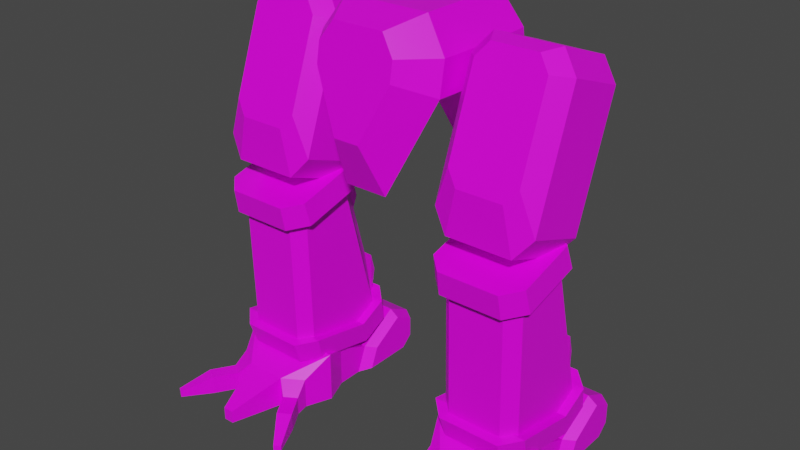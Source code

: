 # Source: mech_legs9.blend  (saved by Blender 3.3.6; exported with 4.5.12 LTS)
import bpy
from mathutils import Matrix  # noqa: F401  (used for matrix-valued properties, if any)

bpy.ops.wm.read_factory_settings(use_empty=True)
scene = bpy.context.scene
scene.name = 'Scene'

# ---- collections
col_legs9 = bpy.data.collections.new('legs9'); scene.collection.children.link(col_legs9)

# ---- images (referenced by path relative to the original .blend; pixels are not part of the script)
import os
ASSET_DIR = os.environ.get("B2B_ASSET_DIR", "")  # directory of the original .blend (textures are referenced by path, not embedded)
HERE = os.path.dirname(os.path.abspath(__file__))  # packed textures are extracted next to this script under _unpacked/

def load_image(name, relpath, width, height, colorspace="sRGB"):
    """Load a texture the original file referenced (path relative to the .blend, or extracted next to this script)."""
    p = next((c for c in (os.path.join(HERE, relpath), os.path.join(ASSET_DIR, relpath)) if relpath and os.path.exists(c)), "")
    if p:
        img = bpy.data.images.load(p, check_existing=True)
        img.name = name
    else:  # same state as the original file: an image datablock whose file is absent (Cycles renders it pink)
        img = bpy.data.images.new(name, width, height)
        img.source = "FILE"
        img.filepath = "//" + (relpath or name)
    img.colorspace_settings.name = colorspace
    return img
img_tex_legs09_png = load_image('tex_legs09.png', 'tex_legs09.png', 1024, 1024, 'sRGB')

# ---- materials (node trees are filled in below, after node groups)
mat_mat_legs = bpy.data.materials.new('mat_legs')
mat_mat_legs.alpha_threshold = 0.0
mat_mat_legs.use_backface_culling = True
mat_mat_legs.use_transparent_shadow = False
mat_mat_legs.line_color = (0.0, 0.0, 0.0, 1.0)

# ---- material node trees
mat_mat_legs.use_nodes = True; mat_mat_legs.node_tree.nodes.clear()
_N = mat_mat_legs.node_tree.nodes; _L = mat_mat_legs.node_tree.links
n0 = _N.new('ShaderNodeOutputMaterial'); n0.name = 'Material Output'; n0.location = (300, 300)
n1 = _N.new('ShaderNodeBsdfPrincipled'); n1.name = 'Principled BSDF'; n1.location = (10, 300)
n1.distribution = 'GGX'
n1.subsurface_method = 'BURLEY'
n1.inputs[2].default_value = 0.4
n1.inputs[3].default_value = 1.45
n1.inputs[27].default_value = (0.0, 0.0, 0.0, 1.0)
n1.inputs[28].default_value = 1.0
n2 = _N.new('ShaderNodeTexImage'); n2.name = 'Image Texture.001'; n2.location = (-254, 300)
n2.image = img_tex_legs09_png
n2.interpolation = 'Closest'
_L.new(n1.outputs[0], n0.inputs[0])
_L.new(n2.outputs[0], n1.inputs[0])
n0.is_active_output = True

# ---- world
world_world = bpy.data.worlds.new('World'); scene.world = world_world
world_world.use_nodes = True; world_world.node_tree.nodes.clear()
_N = world_world.node_tree.nodes; _L = world_world.node_tree.links
n0 = _N.new('ShaderNodeOutputWorld'); n0.name = 'World Output'; n0.location = (300, 300)
n1 = _N.new('ShaderNodeBackground'); n1.name = 'Background'; n1.location = (10, 300)
n1.inputs[0].default_value = (0.05088, 0.05088, 0.05088, 1.0)
_L.new(n1.outputs[0], n0.inputs[0])
n0.is_active_output = True
world_world.color = (0.05088, 0.05088, 0.05088)
world_world.use_sun_shadow = False
world_world.sun_shadow_jitter_overblur = 0.0

# ---- meshes
me_legs = bpy.data.meshes.new('legs')
me_legs.from_pydata([(0.242, -0.09246, 1.49e-08), (0.498, -0.09246, 1.49e-08), (0.242, -0.09246, 0.128), (0.498, -0.09246, 0.128), (0.21, -0.1733, 0.16), (0.21, -0.1733, 1.49e-08), (0.53, -0.1733, 1.49e-08), (0.53, -0.1733, 0.16), (0.242, -0.2533, 0.096), (0.242, -0.2533, 1.49e-08), (0.498, -0.2533, 1.49e-08), (0.498, -0.2533, 0.096), (0.306, -0.2933, 1.49e-08), (0.434, -0.2933, 1.49e-08), (0.434, -0.2933, 0.096), (0.306, -0.2933, 0.096), (0.354, -0.4533, 1.49e-08), (0.386, -0.4533, 1.49e-08), (0.386, -0.4533, 0.04), (0.354, -0.4533, 0.04), (0.29, -0.1733, 0.16), (0.45, -0.1733, 0.16), (0.2336, -0.2953, 0.0576), (0.2336, -0.2953, 2.98e-08), (0.468, -0.3193, 5.96e-08), (0.5064, -0.2953, 5.96e-08), (0.5064, -0.2953, 0.0576), (0.272, -0.3193, 0.0576), (0.272, -0.3193, 2.98e-08), (0.468, -0.3193, 0.0576), (0.5104, -0.3871, 8.941e-08), (0.5488, -0.3631, 8.941e-08), (0.5488, -0.3631, 0.0576), (0.5104, -0.3871, 0.0576), (0.1912, -0.3631, 0.0), (0.2296, -0.3871, 0.0), (0.2296, -0.3871, 0.0576), (0.1912, -0.3631, 0.0576), (0.573, -0.4659, 1.788e-07), (0.573, -0.4659, 0.01728), (0.5922, -0.4539, 0.01728), (0.5922, -0.4539, 1.788e-07), (0.1478, -0.4539, 0.0), (0.1478, -0.4539, 0.01728), (0.167, -0.4659, 0.01728), (0.167, -0.4659, 0.0), (0.242, 0.2275, 0.04), (0.242, 0.2275, 0.12), (0.242, -0.01246, 1.49e-08), (0.242, 0.01954, 0.08), (0.242, 0.1835, 2.98e-08), (0.242, 0.1475, 0.16), (0.498, 0.2275, 0.04), (0.498, 0.2275, 0.12), (0.498, -0.01246, 1.49e-08), (0.498, 0.01954, 0.08), (0.498, 0.1835, 2.98e-08), (0.498, 0.1475, 0.16), (0.53, 0.2085, 0.04533), (0.53, 0.2085, 0.1093), (0.53, 0.01648, 0.01333), (0.53, 0.04208, 0.07733), (0.53, 0.1733, 0.01333), (0.53, 0.1445, 0.1413), (0.21, 0.2085, 0.04533), (0.21, 0.2085, 0.1093), (0.21, 0.01648, 0.01333), (0.21, 0.04208, 0.07733), (0.21, 0.1733, 0.01333), (0.21, 0.1445, 0.1413), (-0.242, -0.09246, 1.49e-08), (-0.498, -0.09246, 1.49e-08), (-0.242, -0.09246, 0.128), (-0.498, -0.09246, 0.128), (-0.21, -0.1733, 0.16), (-0.21, -0.1733, 1.49e-08), (-0.53, -0.1733, 1.49e-08), (-0.53, -0.1733, 0.16), (-0.242, -0.2533, 0.096), (-0.242, -0.2533, 1.49e-08), (-0.498, -0.2533, 1.49e-08), (-0.498, -0.2533, 0.096), (-0.306, -0.2933, 1.49e-08), (-0.434, -0.2933, 1.49e-08), (-0.434, -0.2933, 0.096), (-0.306, -0.2933, 0.096), (-0.354, -0.4533, 1.49e-08), (-0.386, -0.4533, 1.49e-08), (-0.386, -0.4533, 0.04), (-0.354, -0.4533, 0.04), (-0.29, -0.1733, 0.16), (-0.45, -0.1733, 0.16), (-0.2336, -0.2953, 0.0576), (-0.2336, -0.2953, 2.98e-08), (-0.468, -0.3193, 5.96e-08), (-0.5064, -0.2953, 5.96e-08), (-0.5064, -0.2953, 0.0576), (-0.272, -0.3193, 0.0576), (-0.272, -0.3193, 2.98e-08), (-0.468, -0.3193, 0.0576), (-0.5104, -0.3871, 8.941e-08), (-0.5488, -0.3631, 8.941e-08), (-0.5488, -0.3631, 0.0576), (-0.5104, -0.3871, 0.0576), (-0.1912, -0.3631, 0.0), (-0.2296, -0.3871, 0.0), (-0.2296, -0.3871, 0.0576), (-0.1912, -0.3631, 0.0576), (-0.573, -0.4659, 1.788e-07), (-0.573, -0.4659, 0.01728), (-0.5922, -0.4539, 0.01728), (-0.5922, -0.4539, 1.788e-07), (-0.1478, -0.4539, 0.0), (-0.1478, -0.4539, 0.01728), (-0.167, -0.4659, 0.01728), (-0.167, -0.4659, 0.0), (-0.242, 0.2275, 0.04), (-0.242, 0.2275, 0.12), (-0.242, -0.01246, 1.49e-08), (-0.242, 0.01954, 0.08), (-0.242, 0.1835, 2.98e-08), (-0.242, 0.1475, 0.16), (-0.498, 0.2275, 0.04), (-0.498, 0.2275, 0.12), (-0.498, -0.01246, 1.49e-08), (-0.498, 0.01954, 0.08), (-0.498, 0.1835, 2.98e-08), (-0.498, 0.1475, 0.16), (-0.53, 0.2085, 0.04533), (-0.53, 0.2085, 0.1093), (-0.53, 0.01648, 0.01333), (-0.53, 0.04208, 0.07733), (-0.53, 0.1733, 0.01333), (-0.53, 0.1445, 0.1413), (-0.21, 0.2085, 0.04533), (-0.21, 0.2085, 0.1093), (-0.21, 0.01648, 0.01333), (-0.21, 0.04208, 0.07733), (-0.21, 0.1733, 0.01333), (-0.21, 0.1445, 0.1413), (0.454, -0.01236, 0.6692), (0.286, -0.01236, 0.6692), (0.25, -0.04713, 0.6599), (0.25, -0.2094, 0.6164), (0.286, -0.2442, 0.6071), (0.454, -0.2442, 0.6071), (0.49, -0.2094, 0.6164), (0.49, -0.04713, 0.6599), (0.454, 0.1041, 0.2246), (0.286, 0.1041, 0.2246), (0.25, 0.06934, 0.2153), (0.25, -0.1984, 0.216), (0.286, -0.2331, 0.2067), (0.454, -0.2331, 0.2067), (0.49, -0.1984, 0.216), (0.49, 0.06934, 0.2153), (0.4629, -0.01098, 0.7472), (0.2771, -0.01098, 0.7472), (0.2285, -0.05793, 0.7347), (0.2285, -0.2374, 0.6866), (0.2771, -0.2844, 0.674), (0.4629, -0.2844, 0.674), (0.5115, -0.2374, 0.6866), (0.5115, -0.05793, 0.7347), (0.4655, 0.01441, 0.6764), (0.2745, 0.01442, 0.6764), (0.2223, -0.03604, 0.6629), (0.2223, -0.2205, 0.6135), (0.2745, -0.271, 0.5999), (0.4655, -0.271, 0.5999), (0.5177, -0.2205, 0.6135), (0.5177, -0.03604, 0.6629), (0.4655, 0.1309, 0.2417), (0.2745, 0.1309, 0.2417), (0.2223, 0.08043, 0.2282), (0.2223, -0.2095, 0.223), (0.2745, -0.2599, 0.2095), (0.4655, -0.2599, 0.2095), (0.5177, -0.2095, 0.223), (0.5177, 0.08043, 0.2282), (0.4629, 0.1404, 0.1822), (0.2771, 0.1404, 0.1822), (0.2285, 0.09736, 0.1551), (0.2285, -0.1876, 0.1512), (0.2771, -0.2345, 0.1387), (0.4629, -0.2345, 0.1387), (0.5115, -0.1876, 0.1512), (0.5115, 0.09736, 0.1551), (0.25, -0.1283, 0.6382), (0.25, -0.006623, 0.1742), (0.2223, -0.006623, 0.1842), (0.2285, 0.01279, 0.1117), (0.49, -0.1283, 0.6382), (0.49, -0.006623, 0.1742), (0.5177, -0.006623, 0.1842), (0.5115, 0.01279, 0.1117), (0.3028, 0.04565, 0.6382), (0.4372, 0.04565, 0.6382), (0.3028, 0.1388, 0.2905), (0.4372, 0.1388, 0.2905), (0.3028, 0.1237, 0.347), (0.3028, 0.09235, 0.3712), (0.3028, 0.04577, 0.545), (0.3028, 0.0608, 0.5817), (0.4372, 0.1237, 0.347), (0.4372, 0.09235, 0.3712), (0.4372, 0.04577, 0.545), (0.4372, 0.0608, 0.5817), (-0.454, -0.01236, 0.6692), (-0.286, -0.01236, 0.6692), (-0.25, -0.04713, 0.6599), (-0.25, -0.2094, 0.6164), (-0.286, -0.2442, 0.6071), (-0.454, -0.2442, 0.6071), (-0.49, -0.2094, 0.6164), (-0.49, -0.04713, 0.6599), (-0.454, 0.1041, 0.2246), (-0.286, 0.1041, 0.2246), (-0.25, 0.06934, 0.2153), (-0.25, -0.1984, 0.216), (-0.286, -0.2331, 0.2067), (-0.454, -0.2331, 0.2067), (-0.49, -0.1984, 0.216), (-0.49, 0.06934, 0.2153), (-0.4629, -0.01098, 0.7472), (-0.2771, -0.01098, 0.7472), (-0.2285, -0.05793, 0.7347), (-0.2285, -0.2374, 0.6866), (-0.2771, -0.2844, 0.674), (-0.4629, -0.2844, 0.674), (-0.5115, -0.2374, 0.6866), (-0.5115, -0.05793, 0.7347), (-0.4655, 0.01441, 0.6764), (-0.2745, 0.01442, 0.6764), (-0.2223, -0.03604, 0.6629), (-0.2223, -0.2205, 0.6135), (-0.2745, -0.271, 0.5999), (-0.4655, -0.271, 0.5999), (-0.5177, -0.2205, 0.6135), (-0.5177, -0.03604, 0.6629), (-0.4655, 0.1309, 0.2417), (-0.2745, 0.1309, 0.2417), (-0.2223, 0.08043, 0.2282), (-0.2223, -0.2095, 0.223), (-0.2745, -0.2599, 0.2095), (-0.4655, -0.2599, 0.2095), (-0.5177, -0.2095, 0.223), (-0.5177, 0.08043, 0.2282), (-0.4629, 0.1404, 0.1822), (-0.2771, 0.1404, 0.1822), (-0.2285, 0.09736, 0.1551), (-0.2285, -0.1876, 0.1512), (-0.2771, -0.2345, 0.1387), (-0.4629, -0.2345, 0.1387), (-0.5115, -0.1876, 0.1512), (-0.5115, 0.09736, 0.1551), (-0.25, -0.1283, 0.6382), (-0.25, -0.006623, 0.1742), (-0.2223, -0.006623, 0.1842), (-0.2285, 0.01279, 0.1117), (-0.49, -0.1283, 0.6382), (-0.49, -0.006623, 0.1742), (-0.5177, -0.006623, 0.1842), (-0.5115, 0.01279, 0.1117), (-0.3028, 0.04565, 0.6382), (-0.4372, 0.04565, 0.6382), (-0.3028, 0.1388, 0.2905), (-0.4372, 0.1388, 0.2905), (-0.3028, 0.1237, 0.347), (-0.3028, 0.09235, 0.3712), (-0.3028, 0.04577, 0.545), (-0.3028, 0.0608, 0.5817), (-0.4372, 0.1237, 0.347), (-0.4372, 0.09235, 0.3712), (-0.4372, 0.04577, 0.545), (-0.4372, 0.0608, 0.5817), (0.27, -0.2454, 0.7569), (0.52, -0.2232, 0.8179), (0.22, -0.08977, 1.184), (0.47, -0.06753, 1.245), (0.22, -0.2232, 0.8179), (0.47, -0.2454, 0.7569), (0.52, -0.08977, 1.184), (0.27, -0.06753, 1.245), (0.27, -0.05745, 0.6885), (0.52, -0.03522, 0.7495), (0.22, 0.09817, 1.116), (0.47, 0.1204, 1.177), (0.22, -0.03522, 0.7495), (0.47, -0.05745, 0.6885), (0.52, 0.09817, 1.116), (0.27, 0.1204, 1.177), (0.29, -0.01147, 0.7271), (0.49, 0.006315, 0.7759), (0.25, 0.113, 1.069), (0.45, 0.1308, 1.118), (0.25, 0.006315, 0.7759), (0.45, -0.01147, 0.7271), (0.49, 0.113, 1.069), (0.29, 0.1308, 1.118), (0.3, -0.2479, 0.8961), (0.475, -0.2323, 0.9389), (0.265, -0.139, 1.195), (0.44, -0.1234, 1.238), (0.265, -0.2323, 0.9389), (0.44, -0.2479, 0.8961), (0.475, -0.139, 1.195), (0.3, -0.1234, 1.238), (-0.27, -0.2454, 0.7569), (-0.52, -0.2232, 0.8179), (-0.22, -0.08977, 1.184), (-0.47, -0.06753, 1.245), (-0.22, -0.2232, 0.8179), (-0.47, -0.2454, 0.7569), (-0.52, -0.08977, 1.184), (-0.27, -0.06753, 1.245), (-0.27, -0.05745, 0.6885), (-0.52, -0.03522, 0.7495), (-0.22, 0.09817, 1.116), (-0.47, 0.1204, 1.177), (-0.22, -0.03522, 0.7495), (-0.47, -0.05745, 0.6885), (-0.52, 0.09817, 1.116), (-0.27, 0.1204, 1.177), (-0.29, -0.01147, 0.7271), (-0.49, 0.006315, 0.7759), (-0.25, 0.113, 1.069), (-0.45, 0.1308, 1.118), (-0.25, 0.006315, 0.7759), (-0.45, -0.01147, 0.7271), (-0.49, 0.113, 1.069), (-0.29, 0.1308, 1.118), (-0.3, -0.2479, 0.8961), (-0.475, -0.2323, 0.9389), (-0.265, -0.139, 1.195), (-0.44, -0.1234, 1.238), (-0.265, -0.2323, 0.9389), (-0.44, -0.2479, 0.8961), (-0.475, -0.139, 1.195), (-0.3, -0.1234, 1.238), (-0.2, -0.1, 1.08), (0.2, -0.1, 1.08), (-0.2, -0.1, 1.18), (0.2, -0.1, 1.18), (0.1333, -0.1, 1.28), (-0.1333, -0.1, 1.28), (-0.06667, -0.1, 1.0), (0.06667, -0.1, 1.0), (-0.2, -0.1847, 1.083), (0.2, -0.1847, 1.083), (-0.2, -0.1674, 1.182), (0.2, -0.1674, 1.182), (0.1333, -0.15, 1.28), (-0.1333, -0.15, 1.28), (-0.06667, -0.2351, 0.7974), (0.06667, -0.2351, 0.7974), (-0.2, 0.1847, 1.083), (0.2, 0.1847, 1.083), (-0.2, 0.1674, 1.182), (0.2, 0.1674, 1.182), (0.1333, 0.15, 1.28), (-0.1333, 0.15, 1.28), (-0.06667, 0.2351, 0.7974), (0.06667, 0.2351, 0.7974), (-0.12, -0.2783, 1.128), (0.12, -0.2783, 1.128), (-0.12, -0.2678, 1.188), (0.12, -0.2678, 1.188), (0.08, -0.2574, 1.247), (-0.08, -0.2574, 1.247), (-0.04, -0.3085, 0.9571), (0.04, -0.3085, 0.9571), (-0.2, 0.1, 1.08), (0.2, 0.1, 1.08), (-0.2, 0.1, 1.18), (0.2, 0.1, 1.18), (0.1333, 0.1, 1.28), (-0.1333, 0.1, 1.28), (-0.06667, 0.1, 1.0), (0.06667, 0.1, 1.0), (-0.16, 0.2339, 1.092), (0.16, 0.2339, 1.092), (-0.16, 0.22, 1.171), (0.16, 0.22, 1.171), (0.1067, 0.2061, 1.25), (-0.1067, 0.2061, 1.25), (-0.05333, 0.2742, 0.8637), (0.05333, 0.2742, 0.8637)], [], [(54, 55, 3, 1), (6, 7, 11, 10), (1, 3, 7, 6), (2, 0, 5, 4), (3, 2, 4, 20, 21, 7), (0, 1, 6, 5), (12, 15, 27, 28), (4, 5, 9, 8), (7, 21, 14, 11), (5, 6, 10, 13, 12, 9), (15, 8, 22, 27), (15, 12, 16, 19), (16, 17, 18, 19), (13, 14, 18, 17), (14, 15, 19, 18), (12, 13, 17, 16), (15, 20, 4, 8), (14, 21, 20, 15), (13, 10, 25, 24), (11, 14, 29, 26), (9, 12, 28, 23), (14, 13, 24, 29), (10, 11, 26, 25), (8, 9, 23, 22), (25, 31, 30, 24), (26, 32, 31, 25), (29, 33, 32, 26), (24, 30, 33, 29), (28, 35, 34, 23), (27, 36, 35, 28), (22, 37, 36, 27), (23, 34, 37, 22), (54, 56, 62, 60), (48, 49, 67, 66), (31, 41, 38, 30), (30, 38, 39, 33), (33, 39, 40, 32), (32, 40, 41, 31), (41, 40, 39, 38), (35, 45, 42, 34), (34, 42, 43, 37), (37, 43, 44, 36), (36, 44, 45, 35), (45, 44, 43, 42), (48, 54, 1, 0), (46, 47, 53, 52), (48, 50, 56, 54), (51, 49, 55, 57), (50, 46, 52, 56), (47, 51, 57, 53), (58, 59, 63, 61, 60, 62), (57, 55, 61, 63), (56, 52, 58, 62), (53, 57, 63, 59), (55, 54, 60, 61), (52, 53, 59, 58), (64, 68, 66, 67, 69, 65), (47, 46, 64, 65), (50, 48, 66, 68), (49, 51, 69, 67), (46, 50, 68, 64), (51, 47, 65, 69), (55, 49, 2, 3), (49, 48, 0, 2), (124, 71, 73, 125), (76, 80, 81, 77), (71, 76, 77, 73), (72, 74, 75, 70), (73, 77, 91, 90, 74, 72), (70, 75, 76, 71), (82, 98, 97, 85), (74, 78, 79, 75), (77, 81, 84, 91), (75, 79, 82, 83, 80, 76), (85, 97, 92, 78), (85, 89, 86, 82), (86, 89, 88, 87), (83, 87, 88, 84), (84, 88, 89, 85), (82, 86, 87, 83), (85, 78, 74, 90), (84, 85, 90, 91), (83, 94, 95, 80), (81, 96, 99, 84), (79, 93, 98, 82), (84, 99, 94, 83), (80, 95, 96, 81), (78, 92, 93, 79), (95, 94, 100, 101), (96, 95, 101, 102), (99, 96, 102, 103), (94, 99, 103, 100), (98, 93, 104, 105), (97, 98, 105, 106), (92, 97, 106, 107), (93, 92, 107, 104), (124, 130, 132, 126), (118, 136, 137, 119), (101, 100, 108, 111), (100, 103, 109, 108), (103, 102, 110, 109), (102, 101, 111, 110), (111, 108, 109, 110), (105, 104, 112, 115), (104, 107, 113, 112), (107, 106, 114, 113), (106, 105, 115, 114), (115, 112, 113, 114), (118, 70, 71, 124), (116, 122, 123, 117), (118, 124, 126, 120), (121, 127, 125, 119), (120, 126, 122, 116), (117, 123, 127, 121), (128, 132, 130, 131, 133, 129), (127, 133, 131, 125), (126, 132, 128, 122), (123, 129, 133, 127), (125, 131, 130, 124), (122, 128, 129, 123), (134, 135, 139, 137, 136, 138), (117, 135, 134, 116), (120, 138, 136, 118), (119, 137, 139, 121), (116, 134, 138, 120), (121, 139, 135, 117), (125, 73, 72, 119), (119, 72, 70, 118), (145, 153, 154, 146), (143, 151, 152, 144), (141, 149, 150, 142), (192, 193, 155, 147), (144, 152, 153, 145), (188, 189, 151, 143), (140, 197, 196, 141), (147, 155, 148, 140), (179, 172, 173, 174), (179, 174, 190, 194), (157, 158, 159, 160, 161, 162, 163, 156), (156, 164, 165, 157), (163, 171, 164, 156), (161, 169, 170, 162), (159, 167, 168, 160), (157, 165, 166, 158), (158, 166, 167, 159), (160, 168, 169, 161), (172, 180, 181, 173), (181, 180, 187, 195, 186, 183, 191, 182), (179, 187, 180, 172), (177, 185, 186, 178), (175, 183, 184, 176), (173, 181, 182, 174), (194, 195, 187, 179), (176, 184, 185, 177), (190, 191, 183, 175), (174, 182, 191, 190), (194, 190, 175, 178), (142, 150, 189, 188), (178, 186, 195, 194), (176, 177, 178, 175), (146, 154, 193, 192), (165, 164, 171, 170, 169, 168, 167, 166), (186, 185, 184, 183), (204, 199, 198, 200), (148, 199, 204, 205, 206, 207, 197, 140), (141, 196, 203, 202, 201, 200, 198, 149), (149, 198, 199, 148), (197, 207, 203, 196), (207, 206, 202, 203), (206, 205, 201, 202), (205, 204, 200, 201), (162, 170, 171, 163), (213, 214, 222, 221), (211, 212, 220, 219), (209, 210, 218, 217), (260, 215, 223, 261), (212, 213, 221, 220), (256, 211, 219, 257), (208, 209, 264, 265), (215, 208, 216, 223), (247, 242, 241, 240), (247, 262, 258, 242), (225, 224, 231, 230, 229, 228, 227, 226), (224, 225, 233, 232), (231, 224, 232, 239), (229, 230, 238, 237), (227, 228, 236, 235), (225, 226, 234, 233), (226, 227, 235, 234), (228, 229, 237, 236), (240, 241, 249, 248), (249, 250, 259, 251, 254, 263, 255, 248), (247, 240, 248, 255), (245, 246, 254, 253), (243, 244, 252, 251), (241, 242, 250, 249), (262, 247, 255, 263), (244, 245, 253, 252), (258, 243, 251, 259), (242, 258, 259, 250), (262, 246, 243, 258), (210, 256, 257, 218), (246, 262, 263, 254), (244, 243, 246, 245), (214, 260, 261, 222), (233, 234, 235, 236, 237, 238, 239, 232), (254, 251, 252, 253), (272, 268, 266, 267), (216, 208, 265, 275, 274, 273, 272, 267), (209, 217, 266, 268, 269, 270, 271, 264), (217, 216, 267, 266), (265, 264, 271, 275), (275, 271, 270, 274), (274, 270, 269, 273), (273, 269, 268, 272), (230, 231, 239, 238), (282, 290, 287, 279), (277, 285, 290, 282), (282, 306, 301, 277), (278, 286, 288, 280), (291, 299, 294, 286), (280, 288, 284, 276), (279, 287, 291, 283), (276, 284, 289, 281), (283, 291, 286, 278), (281, 289, 285, 277), (297, 292, 296, 294, 299, 295, 298, 293), (287, 295, 299, 291), (284, 292, 297, 289), (288, 296, 292, 284), (290, 298, 295, 287), (285, 293, 298, 290), (286, 294, 296, 288), (289, 297, 293, 285), (305, 301, 306, 303, 307, 302, 304, 300), (280, 304, 302, 278), (279, 303, 306, 282), (276, 300, 304, 280), (283, 307, 303, 279), (281, 305, 300, 276), (278, 302, 307, 283), (277, 301, 305, 281), (314, 311, 319, 322), (309, 314, 322, 317), (314, 309, 333, 338), (310, 312, 320, 318), (323, 318, 326, 331), (312, 308, 316, 320), (311, 315, 323, 319), (308, 313, 321, 316), (315, 310, 318, 323), (313, 309, 317, 321), (329, 325, 330, 327, 331, 326, 328, 324), (319, 323, 331, 327), (316, 321, 329, 324), (320, 316, 324, 328), (322, 319, 327, 330), (317, 322, 330, 325), (318, 320, 328, 326), (321, 317, 325, 329), (337, 332, 336, 334, 339, 335, 338, 333), (312, 310, 334, 336), (311, 314, 338, 335), (308, 312, 336, 332), (315, 311, 335, 339), (313, 308, 332, 337), (310, 315, 339, 334), (309, 313, 337, 333), (346, 340, 372, 378), (354, 355, 371, 370), (340, 346, 354, 348), (343, 344, 352, 351), (341, 343, 351, 349), (342, 340, 348, 350), (346, 347, 355, 354), (344, 345, 353, 352), (345, 342, 350, 353), (347, 341, 349, 355), (360, 359, 383, 384), (344, 343, 375, 376), (343, 341, 373, 375), (340, 342, 374, 372), (347, 346, 378, 379), (345, 344, 376, 377), (342, 345, 377, 374), (341, 347, 379, 373), (364, 370, 371, 365, 367, 368, 369, 366), (352, 353, 369, 368), (353, 350, 366, 369), (355, 349, 365, 371), (348, 354, 370, 364), (351, 352, 368, 367), (349, 351, 367, 365), (350, 348, 364, 366), (380, 382, 385, 384, 383, 381, 387, 386), (375, 373, 357, 359), (377, 376, 360, 361), (378, 372, 356, 362), (374, 377, 361, 358), (372, 374, 358, 356), (379, 378, 362, 363), (373, 379, 363, 357), (376, 375, 359, 360), (359, 357, 381, 383), (356, 358, 382, 380), (363, 362, 386, 387), (361, 360, 384, 385), (358, 361, 385, 382), (357, 363, 387, 381), (362, 356, 380, 386)])
_uv = me_legs.uv_layers.new(name='UVMap')
_uv.uv.foreach_set('vector', [0.8225, 0.9642, 0.8034, 0.9719, 0.792, 0.9451, 0.8225, 0.9451, 0.8225, 0.9243, 0.7843, 0.9243, 0.7996, 0.9037, 0.8225, 0.9037, 0.8225, 0.9451, 0.792, 0.9451, 0.7843, 0.9243, 0.8225, 0.9243, 0.873, 0.288, 0.873, 0.2574, 0.8938, 0.2574, 0.8938, 0.2957, 0.776, 0.02832, 0.776, 0.08952, 0.7555, 0.09726, 0.7552, 0.07815, 0.7552, 0.0397, 0.7554, 0.02055, 0.8323, 0.6762, 0.8323, 0.7374, 0.813, 0.745, 0.813, 0.6685, 0.9133, 0.6685, 0.9373, 0.6736, 0.9253, 0.6847, 0.9102, 0.6778, 0.8938, 0.2957, 0.8938, 0.2574, 0.9144, 0.2574, 0.9144, 0.2804, 0.7554, 0.02055, 0.7552, 0.0397, 0.7227, 0.04378, 0.7308, 0.02779, 0.813, 0.6685, 0.813, 0.745, 0.7939, 0.7374, 0.7843, 0.7221, 0.7843, 0.6915, 0.7939, 0.6762, 0.9373, 0.6736, 0.9482, 0.6875, 0.935, 0.6955, 0.9253, 0.6847, 0.8764, 0.5194, 0.868, 0.498, 0.9052, 0.4835, 0.9087, 0.4924, 0.9141, 0.4845, 0.9204, 0.4889, 0.915, 0.4968, 0.9087, 0.4924, 0.9246, 0.5367, 0.9016, 0.5367, 0.915, 0.4968, 0.9246, 0.4968, 0.9016, 0.5367, 0.8764, 0.5194, 0.9087, 0.4924, 0.915, 0.4968, 0.868, 0.498, 0.8656, 0.4676, 0.9046, 0.4759, 0.9052, 0.4835, 0.7228, 0.07422, 0.7552, 0.07815, 0.7555, 0.09726, 0.731, 0.09012, 0.7227, 0.04378, 0.7552, 0.0397, 0.7552, 0.07815, 0.7228, 0.07422, 0.9484, 0.9132, 0.9481, 0.9301, 0.9392, 0.9265, 0.9389, 0.9158, 0.9377, 0.8769, 0.9484, 0.8907, 0.9352, 0.8987, 0.9257, 0.8878, 0.9481, 0.7101, 0.9482, 0.7256, 0.9398, 0.7229, 0.9387, 0.7123, 0.9484, 0.8907, 0.9484, 0.9132, 0.9389, 0.9158, 0.9352, 0.8987, 0.9139, 0.8716, 0.9377, 0.8769, 0.9257, 0.8878, 0.9107, 0.8807, 0.9482, 0.6875, 0.9481, 0.7101, 0.9387, 0.7123, 0.935, 0.6955, 0.9392, 0.9265, 0.923, 0.9297, 0.9211, 0.9206, 0.9389, 0.9158, 0.9257, 0.8878, 0.9113, 0.9034, 0.9003, 0.8975, 0.9107, 0.8807, 0.9352, 0.8987, 0.9172, 0.9099, 0.9113, 0.9034, 0.9257, 0.8878, 0.9389, 0.9158, 0.9211, 0.9206, 0.9172, 0.9099, 0.9352, 0.8987, 0.9398, 0.7229, 0.9236, 0.7268, 0.9213, 0.7177, 0.9387, 0.7123, 0.9253, 0.6847, 0.9112, 0.7006, 0.9, 0.6949, 0.9102, 0.6778, 0.935, 0.6955, 0.9172, 0.707, 0.9112, 0.7006, 0.9253, 0.6847, 0.9387, 0.7123, 0.9213, 0.7177, 0.9172, 0.707, 0.935, 0.6955, 0.3025, 0.5343, 0.3025, 0.5811, 0.2943, 0.5787, 0.2943, 0.5412, 0.7206, 0.6051, 0.7206, 0.6257, 0.7113, 0.6271, 0.7113, 0.6107, 0.923, 0.9297, 0.9015, 0.9317, 0.9006, 0.9269, 0.9211, 0.9206, 0.9211, 0.9206, 0.9006, 0.9269, 0.8995, 0.9233, 0.9172, 0.9099, 0.9172, 0.9099, 0.8995, 0.9233, 0.8961, 0.9196, 0.9113, 0.9034, 0.9113, 0.9034, 0.8961, 0.9196, 0.8925, 0.9182, 0.9003, 0.8975, 0.8932, 0.9221, 0.8961, 0.9196, 0.8995, 0.9233, 0.8966, 0.9259, 0.9236, 0.7268, 0.9019, 0.7293, 0.9009, 0.7245, 0.9213, 0.7177, 0.9213, 0.7177, 0.9009, 0.7245, 0.8996, 0.7209, 0.9172, 0.707, 0.9172, 0.707, 0.8996, 0.7209, 0.8961, 0.7172, 0.9112, 0.7006, 0.9112, 0.7006, 0.8961, 0.7172, 0.8925, 0.7159, 0.9, 0.6949, 0.8933, 0.7198, 0.8961, 0.7172, 0.8996, 0.7209, 0.8968, 0.7236, 0.8514, 0.6762, 0.8514, 0.7374, 0.8323, 0.7374, 0.8323, 0.6762, 0.3637, 0.5953, 0.3637, 0.6145, 0.3025, 0.6145, 0.3025, 0.5953, 0.3637, 0.5343, 0.3637, 0.5811, 0.3025, 0.5811, 0.3025, 0.5343, 0.3637, 0.6358, 0.3637, 0.6719, 0.3025, 0.6719, 0.3025, 0.6358, 0.3637, 0.5811, 0.3637, 0.5953, 0.3025, 0.5953, 0.3025, 0.5811, 0.3637, 0.6145, 0.3637, 0.6358, 0.3025, 0.6358, 0.3025, 0.6145, 0.3166, 0.9795, 0.3013, 0.9795, 0.2936, 0.9642, 0.3089, 0.9397, 0.3242, 0.9336, 0.3242, 0.971, 0.3025, 0.6358, 0.3025, 0.6719, 0.2942, 0.6677, 0.2942, 0.6388, 0.3025, 0.5811, 0.3025, 0.5953, 0.2939, 0.5928, 0.2939, 0.5815, 0.3025, 0.6145, 0.3025, 0.6358, 0.2938, 0.6345, 0.2938, 0.6174, 0.7254, 0.8804, 0.7254, 0.901, 0.7161, 0.8955, 0.7161, 0.879, 0.3025, 0.5953, 0.3025, 0.6145, 0.2936, 0.6119, 0.2936, 0.5966, 0.9602, 0.5778, 0.9679, 0.5862, 0.9679, 0.6237, 0.9526, 0.6176, 0.9373, 0.5931, 0.9449, 0.5778, 0.3637, 0.6145, 0.3637, 0.5953, 0.3726, 0.5966, 0.3726, 0.6119, 0.3637, 0.5811, 0.3637, 0.5343, 0.372, 0.5412, 0.372, 0.5787, 0.3637, 0.6719, 0.3637, 0.6358, 0.3721, 0.6388, 0.3721, 0.6677, 0.3637, 0.5953, 0.3637, 0.5811, 0.3724, 0.5815, 0.3724, 0.5928, 0.3637, 0.6358, 0.3637, 0.6145, 0.3725, 0.6174, 0.3725, 0.6345, 0.8052, 0.02832, 0.8052, 0.08952, 0.776, 0.08952, 0.776, 0.02832, 0.8463, 0.2765, 0.8539, 0.2574, 0.873, 0.2574, 0.873, 0.288, 0.05879, 0.9073, 0.05879, 0.9264, 0.0282, 0.9264, 0.03967, 0.8996, 0.05879, 0.9472, 0.05879, 0.9678, 0.03585, 0.9678, 0.02055, 0.9472, 0.05879, 0.9264, 0.05879, 0.9472, 0.02055, 0.9472, 0.0282, 0.9264, 0.7494, 0.2638, 0.7702, 0.2562, 0.7702, 0.2944, 0.7494, 0.2944, 0.776, 0.2073, 0.7554, 0.2151, 0.7552, 0.1959, 0.7552, 0.1575, 0.7555, 0.1384, 0.776, 0.1461, 0.8323, 0.855, 0.813, 0.8626, 0.813, 0.7861, 0.8323, 0.7938, 0.6401, 0.9398, 0.6371, 0.9305, 0.6522, 0.9236, 0.6642, 0.9347, 0.7702, 0.2562, 0.7908, 0.2715, 0.7908, 0.2944, 0.7702, 0.2944, 0.7554, 0.2151, 0.7308, 0.2078, 0.7227, 0.1918, 0.7552, 0.1959, 0.813, 0.8626, 0.7939, 0.855, 0.7843, 0.8397, 0.7843, 0.8091, 0.7939, 0.7938, 0.813, 0.7861, 0.6642, 0.9347, 0.6522, 0.9236, 0.6618, 0.9128, 0.675, 0.9209, 0.1483, 0.8816, 0.1806, 0.9086, 0.1771, 0.9175, 0.1399, 0.903, 0.186, 0.9165, 0.1806, 0.9086, 0.1869, 0.9043, 0.1923, 0.9122, 0.1965, 0.8643, 0.1965, 0.9043, 0.1869, 0.9043, 0.1735, 0.8643, 0.1735, 0.8643, 0.1869, 0.9043, 0.1806, 0.9086, 0.1483, 0.8816, 0.1399, 0.903, 0.1771, 0.9175, 0.1765, 0.9251, 0.1375, 0.9335, 0.7228, 0.1614, 0.731, 0.1455, 0.7555, 0.1384, 0.7552, 0.1575, 0.7227, 0.1918, 0.7228, 0.1614, 0.7552, 0.1575, 0.7552, 0.1959, 0.9484, 0.7889, 0.9389, 0.7863, 0.9392, 0.7756, 0.9481, 0.772, 0.9377, 0.8252, 0.9257, 0.8142, 0.9352, 0.8034, 0.9484, 0.8114, 0.6749, 0.8983, 0.6656, 0.896, 0.6667, 0.8855, 0.675, 0.8827, 0.9484, 0.8114, 0.9352, 0.8034, 0.9389, 0.7863, 0.9484, 0.7889, 0.9139, 0.8305, 0.9107, 0.8213, 0.9257, 0.8142, 0.9377, 0.8252, 0.675, 0.9209, 0.6618, 0.9128, 0.6656, 0.896, 0.6749, 0.8983, 0.9392, 0.7756, 0.9389, 0.7863, 0.9211, 0.7815, 0.923, 0.7723, 0.9257, 0.8142, 0.9107, 0.8213, 0.9003, 0.8045, 0.9113, 0.7987, 0.9352, 0.8034, 0.9257, 0.8142, 0.9113, 0.7987, 0.9172, 0.7922, 0.9389, 0.7863, 0.9352, 0.8034, 0.9172, 0.7922, 0.9211, 0.7815, 0.6667, 0.8855, 0.6656, 0.896, 0.6482, 0.8907, 0.6504, 0.8815, 0.6522, 0.9236, 0.6371, 0.9305, 0.6269, 0.9134, 0.638, 0.9077, 0.6618, 0.9128, 0.6522, 0.9236, 0.638, 0.9077, 0.6441, 0.9013, 0.6656, 0.896, 0.6618, 0.9128, 0.6441, 0.9013, 0.6482, 0.8907, 0.4628, 0.6897, 0.4545, 0.6828, 0.4545, 0.6453, 0.4628, 0.6429, 0.1415, 0.6712, 0.1323, 0.6656, 0.1323, 0.6491, 0.1415, 0.6506, 0.923, 0.7723, 0.9211, 0.7815, 0.9006, 0.7752, 0.9015, 0.7704, 0.9211, 0.7815, 0.9172, 0.7922, 0.8995, 0.7788, 0.9006, 0.7752, 0.9172, 0.7922, 0.9113, 0.7987, 0.8961, 0.7825, 0.8995, 0.7788, 0.9113, 0.7987, 0.9003, 0.8045, 0.8925, 0.7839, 0.8961, 0.7825, 0.8932, 0.7799, 0.8966, 0.7762, 0.8995, 0.7788, 0.8961, 0.7825, 0.6504, 0.8815, 0.6482, 0.8907, 0.6277, 0.8838, 0.6288, 0.879, 0.6482, 0.8907, 0.6441, 0.9013, 0.6265, 0.8874, 0.6277, 0.8838, 0.6441, 0.9013, 0.638, 0.9077, 0.623, 0.8911, 0.6265, 0.8874, 0.638, 0.9077, 0.6269, 0.9134, 0.6194, 0.8924, 0.623, 0.8911, 0.6202, 0.8885, 0.6237, 0.8848, 0.6265, 0.8874, 0.623, 0.8911, 0.8514, 0.855, 0.8323, 0.855, 0.8323, 0.7938, 0.8514, 0.7938, 0.524, 0.6287, 0.4628, 0.6287, 0.4628, 0.6096, 0.524, 0.6096, 0.524, 0.6897, 0.4628, 0.6897, 0.4628, 0.6429, 0.524, 0.6429, 0.524, 0.5882, 0.4628, 0.5882, 0.4628, 0.5521, 0.524, 0.5521, 0.524, 0.6429, 0.4628, 0.6429, 0.4628, 0.6287, 0.524, 0.6287, 0.524, 0.6096, 0.4628, 0.6096, 0.4628, 0.5882, 0.524, 0.5882, 0.8885, 0.5778, 0.8962, 0.5862, 0.8962, 0.6237, 0.8809, 0.6176, 0.8656, 0.5931, 0.8732, 0.5778, 0.4628, 0.5882, 0.4544, 0.5852, 0.4544, 0.5563, 0.4628, 0.5521, 0.4628, 0.6429, 0.4541, 0.6426, 0.4541, 0.6312, 0.4628, 0.6287, 0.4628, 0.6096, 0.454, 0.6066, 0.454, 0.5895, 0.4628, 0.5882, 0.7254, 0.9627, 0.7161, 0.9641, 0.7161, 0.9477, 0.7254, 0.9421, 0.4628, 0.6287, 0.4539, 0.6274, 0.4539, 0.6121, 0.4628, 0.6096, 0.3883, 0.9795, 0.373, 0.9795, 0.3653, 0.9642, 0.3806, 0.9397, 0.3959, 0.9336, 0.3959, 0.971, 0.524, 0.6096, 0.5329, 0.6121, 0.5329, 0.6274, 0.524, 0.6287, 0.524, 0.6429, 0.5323, 0.6453, 0.5323, 0.6828, 0.524, 0.6897, 0.524, 0.5521, 0.5323, 0.5563, 0.5323, 0.5852, 0.524, 0.5882, 0.524, 0.6287, 0.5326, 0.6312, 0.5326, 0.6426, 0.524, 0.6429, 0.524, 0.5882, 0.5327, 0.5895, 0.5327, 0.6066, 0.524, 0.6096, 0.8052, 0.2073, 0.776, 0.2073, 0.776, 0.1461, 0.8052, 0.1461, 0.7227, 0.2753, 0.7494, 0.2638, 0.7494, 0.2944, 0.7303, 0.2944, 0.3986, 0.1084, 0.3029, 0.1084, 0.3049, 0.09635, 0.4006, 0.09635, 0.4006, 0.1605, 0.3049, 0.1605, 0.3029, 0.1485, 0.3986, 0.1485, 0.4128, 0.2114, 0.3058, 0.2363, 0.303, 0.2245, 0.41, 0.1996, 0.4053, 0.07682, 0.2936, 0.05081, 0.303, 0.03239, 0.41, 0.05729, 0.3986, 0.1485, 0.3029, 0.1485, 0.3029, 0.1084, 0.3986, 0.1084, 0.4053, 0.18, 0.2936, 0.2061, 0.3049, 0.1605, 0.4006, 0.1605, 0.8245, 0.3394, 0.8204, 0.3552, 0.7883, 0.3552, 0.7843, 0.3394, 0.41, 0.05729, 0.303, 0.03239, 0.3058, 0.02055, 0.4128, 0.04545, 0.09117, 0.7343, 0.07868, 0.7468, 0.03304, 0.7468, 0.02055, 0.7343, 0.09117, 0.7343, 0.02055, 0.7343, 0.02055, 0.711, 0.09117, 0.711, 0.9023, 0.02055, 0.9139, 0.03217, 0.9139, 0.07658, 0.9023, 0.0882, 0.8579, 0.0882, 0.8463, 0.07658, 0.8463, 0.03217, 0.8579, 0.02055, 0.5961, 0.06844, 0.5785, 0.06506, 0.5886, 0.02055, 0.606, 0.02513, 0.5936, 0.08468, 0.5757, 0.08251, 0.5785, 0.06506, 0.5961, 0.06844, 0.5895, 0.1454, 0.5715, 0.1456, 0.5718, 0.128, 0.5898, 0.1289, 0.5936, 0.206, 0.5758, 0.2088, 0.5737, 0.1912, 0.5917, 0.1897, 0.606, 0.2656, 0.5887, 0.2707, 0.5843, 0.2536, 0.6018, 0.2497, 0.6018, 0.2497, 0.5843, 0.2536, 0.5758, 0.2088, 0.5936, 0.206, 0.5917, 0.1897, 0.5737, 0.1912, 0.5715, 0.1456, 0.5895, 0.1454, 0.6453, 0.5835, 0.6595, 0.5806, 0.6702, 0.6237, 0.6564, 0.6277, 0.3889, 0.7247, 0.3889, 0.7691, 0.3768, 0.7807, 0.3541, 0.7807, 0.3053, 0.7807, 0.3053, 0.7131, 0.3541, 0.7131, 0.3768, 0.713, 0.6425, 0.566, 0.6604, 0.5638, 0.6595, 0.5806, 0.6453, 0.5835, 0.6194, 0.4829, 0.6374, 0.4831, 0.6378, 0.4995, 0.6198, 0.5005, 0.6234, 0.4197, 0.6412, 0.4224, 0.6394, 0.4387, 0.6214, 0.4373, 0.6563, 0.3394, 0.6702, 0.3436, 0.6696, 0.3604, 0.652, 0.3566, 0.6452, 0.5429, 0.6631, 0.5412, 0.6604, 0.5638, 0.6425, 0.566, 0.6214, 0.4373, 0.6394, 0.4387, 0.6374, 0.4831, 0.6194, 0.4829, 0.6525, 0.3799, 0.6702, 0.3831, 0.6412, 0.4224, 0.6234, 0.4197, 0.652, 0.3566, 0.6696, 0.3604, 0.6702, 0.3831, 0.6525, 0.3799, 0.09117, 0.711, 0.02055, 0.711, 0.02055, 0.6616, 0.09117, 0.6616, 0.41, 0.1996, 0.303, 0.2245, 0.2936, 0.2061, 0.4053, 0.18, 0.6198, 0.5005, 0.6378, 0.4995, 0.6631, 0.5412, 0.6452, 0.5429, 0.03304, 0.6491, 0.07868, 0.6491, 0.09117, 0.6616, 0.02055, 0.6616, 0.4006, 0.09635, 0.3049, 0.09635, 0.2936, 0.05081, 0.4053, 0.07682, 0.03304, 0.7879, 0.07868, 0.7879, 0.09117, 0.8004, 0.09117, 0.846, 0.07868, 0.8585, 0.03304, 0.8585, 0.02055, 0.846, 0.02055, 0.8004, 0.3053, 0.7807, 0.2936, 0.7691, 0.2936, 0.7247, 0.3053, 0.7131, 0.8204, 0.4311, 0.8204, 0.4451, 0.7883, 0.4451, 0.7883, 0.4311, 0.2505, 0.9742, 0.2378, 0.9612, 0.2376, 0.9472, 0.2432, 0.9396, 0.2434, 0.8966, 0.2379, 0.8888, 0.2382, 0.8749, 0.2505, 0.8643, 0.968, 0.1304, 0.9556, 0.1199, 0.9554, 0.1059, 0.9608, 0.09819, 0.9606, 0.05516, 0.955, 0.04755, 0.9552, 0.03357, 0.968, 0.02055, 0.7843, 0.4629, 0.7883, 0.4451, 0.8204, 0.4451, 0.8245, 0.4629, 0.8204, 0.3552, 0.8204, 0.3692, 0.7883, 0.3692, 0.7883, 0.3552, 0.8204, 0.3692, 0.8204, 0.3786, 0.7883, 0.3786, 0.7883, 0.3692, 0.8204, 0.3786, 0.8204, 0.4216, 0.7883, 0.4216, 0.7883, 0.3786, 0.8204, 0.4216, 0.8204, 0.4311, 0.7883, 0.4311, 0.7883, 0.4216, 0.5898, 0.1289, 0.5718, 0.128, 0.5757, 0.08251, 0.5936, 0.08468, 0.3078, 0.3652, 0.3058, 0.3532, 0.4015, 0.3532, 0.4035, 0.3652, 0.3058, 0.4174, 0.3078, 0.4054, 0.4035, 0.4054, 0.4015, 0.4174, 0.2936, 0.4683, 0.2964, 0.4564, 0.4035, 0.4813, 0.4007, 0.4932, 0.3011, 0.3337, 0.2964, 0.3142, 0.4035, 0.2893, 0.4128, 0.3077, 0.3078, 0.4054, 0.3078, 0.3652, 0.4035, 0.3652, 0.4035, 0.4054, 0.3011, 0.4369, 0.3058, 0.4174, 0.4015, 0.4174, 0.4128, 0.4629, 0.8245, 0.6274, 0.7843, 0.6274, 0.7883, 0.6117, 0.8204, 0.6117, 0.2964, 0.3142, 0.2936, 0.3023, 0.4007, 0.2774, 0.4035, 0.2893, 0.6319, 0.6688, 0.6319, 0.7395, 0.6194, 0.727, 0.6194, 0.6813, 0.6319, 0.6688, 0.6552, 0.6688, 0.6552, 0.7395, 0.6319, 0.7395, 0.5215, 0.8513, 0.5215, 0.8957, 0.5099, 0.9073, 0.4655, 0.9073, 0.4539, 0.8957, 0.4539, 0.8513, 0.4655, 0.8397, 0.5099, 0.8397, 0.6717, 0.2228, 0.6816, 0.2661, 0.6641, 0.2707, 0.6541, 0.2262, 0.6692, 0.2066, 0.6717, 0.2228, 0.6541, 0.2262, 0.6513, 0.2087, 0.6651, 0.1459, 0.6654, 0.1623, 0.6474, 0.1633, 0.6471, 0.1456, 0.6692, 0.08522, 0.6673, 0.1015, 0.6493, 0.1, 0.6514, 0.08249, 0.6816, 0.02567, 0.6774, 0.04157, 0.6599, 0.03764, 0.6643, 0.02055, 0.6774, 0.04157, 0.6692, 0.08522, 0.6514, 0.08249, 0.6599, 0.03764, 0.6673, 0.1015, 0.6651, 0.1459, 0.6471, 0.1456, 0.6493, 0.1, 0.212, 0.4808, 0.223, 0.4365, 0.2369, 0.4406, 0.2261, 0.4837, 0.5491, 0.7869, 0.537, 0.7986, 0.5143, 0.7985, 0.4655, 0.7985, 0.4655, 0.7309, 0.5143, 0.7309, 0.537, 0.7308, 0.5491, 0.7425, 0.2092, 0.4982, 0.212, 0.4808, 0.2261, 0.4837, 0.2271, 0.5005, 0.186, 0.5813, 0.1865, 0.5637, 0.2044, 0.5647, 0.204, 0.5811, 0.1901, 0.6445, 0.1881, 0.6269, 0.206, 0.6255, 0.2079, 0.6418, 0.223, 0.7248, 0.2186, 0.7077, 0.2362, 0.7038, 0.2368, 0.7206, 0.2119, 0.5214, 0.2092, 0.4982, 0.2271, 0.5005, 0.2298, 0.523, 0.1881, 0.6269, 0.186, 0.5813, 0.204, 0.5811, 0.206, 0.6255, 0.2192, 0.6844, 0.1901, 0.6445, 0.2079, 0.6418, 0.2369, 0.6811, 0.2186, 0.7077, 0.2192, 0.6844, 0.2369, 0.6811, 0.2362, 0.7038, 0.6552, 0.6688, 0.7046, 0.6688, 0.7046, 0.7395, 0.6552, 0.7395, 0.2964, 0.4564, 0.3011, 0.4369, 0.4128, 0.4629, 0.4035, 0.4813, 0.1865, 0.5637, 0.2119, 0.5214, 0.2298, 0.523, 0.2044, 0.5647, 0.717, 0.727, 0.7046, 0.7395, 0.7046, 0.6688, 0.717, 0.6813, 0.3058, 0.3532, 0.3011, 0.3337, 0.4128, 0.3077, 0.4015, 0.3532, 0.3061, 0.8925, 0.2936, 0.88, 0.2936, 0.8343, 0.3061, 0.8218, 0.3518, 0.8218, 0.3643, 0.8343, 0.3643, 0.88, 0.3518, 0.8925, 0.4655, 0.7309, 0.4655, 0.7985, 0.4539, 0.7869, 0.4539, 0.7425, 0.8204, 0.5358, 0.7883, 0.5358, 0.7883, 0.5218, 0.8204, 0.5218, 0.5756, 0.8397, 0.5756, 0.9495, 0.5633, 0.939, 0.563, 0.925, 0.5685, 0.9173, 0.5683, 0.8743, 0.5626, 0.8667, 0.5628, 0.8527, 0.9685, 0.1858, 0.9685, 0.2957, 0.9557, 0.2826, 0.9555, 0.2686, 0.9612, 0.261, 0.9614, 0.218, 0.9559, 0.2103, 0.9561, 0.1963, 0.7843, 0.504, 0.8245, 0.504, 0.8204, 0.5218, 0.7883, 0.5218, 0.8204, 0.6117, 0.7883, 0.6117, 0.7883, 0.5977, 0.8204, 0.5977, 0.8204, 0.5977, 0.7883, 0.5977, 0.7883, 0.5883, 0.8204, 0.5883, 0.8204, 0.5883, 0.7883, 0.5883, 0.7883, 0.5452, 0.8204, 0.5452, 0.8204, 0.5452, 0.7883, 0.5452, 0.7883, 0.5358, 0.8204, 0.5358, 0.6654, 0.1623, 0.6692, 0.2066, 0.6513, 0.2087, 0.6474, 0.1633, 0.05384, 0.2152, 0.1016, 0.2152, 0.1016, 0.2348, 0.05384, 0.2348, 0.05384, 0.1219, 0.1016, 0.1219, 0.1016, 0.2152, 0.05384, 0.2152, 0.05384, 0.2152, 0.03776, 0.2136, 0.03776, 0.1483, 0.05384, 0.1219, 0.05384, 0.3022, 0.1016, 0.3022, 0.1016, 0.3954, 0.05384, 0.3954, 0.1016, 0.2826, 0.1151, 0.2895, 0.1151, 0.3052, 0.1016, 0.3022, 0.05384, 0.03493, 0.1016, 0.03493, 0.1016, 0.05453, 0.05384, 0.05453, 0.05384, 0.2348, 0.1016, 0.2348, 0.1016, 0.2826, 0.05384, 0.2826, 0.05384, 0.05453, 0.1016, 0.05453, 0.1016, 0.1023, 0.05384, 0.1023, 0.05384, 0.2826, 0.1016, 0.2826, 0.1016, 0.3022, 0.05384, 0.3022, 0.05384, 0.1023, 0.1016, 0.1023, 0.1016, 0.1219, 0.05384, 0.1219, 0.6194, 0.8284, 0.6194, 0.7901, 0.6318, 0.7806, 0.7064, 0.7806, 0.7188, 0.7901, 0.7188, 0.8284, 0.7064, 0.8379, 0.6318, 0.8379, 0.1016, 0.2348, 0.116, 0.2395, 0.116, 0.2778, 0.1016, 0.2826, 0.1016, 0.05453, 0.116, 0.05931, 0.116, 0.09755, 0.1016, 0.1023, 0.1016, 0.03493, 0.1151, 0.03191, 0.1151, 0.04759, 0.1016, 0.05453, 0.1016, 0.2152, 0.1151, 0.2121, 0.1151, 0.2278, 0.1016, 0.2348, 0.1016, 0.1219, 0.1118, 0.1313, 0.1118, 0.2058, 0.1016, 0.2152, 0.1016, 0.3022, 0.1118, 0.3115, 0.1118, 0.3861, 0.1016, 0.3954, 0.1016, 0.1023, 0.1151, 0.1093, 0.1151, 0.125, 0.1016, 0.1219, 0.8546, 0.2163, 0.8463, 0.2054, 0.8463, 0.1402, 0.8546, 0.1293, 0.8881, 0.1293, 0.8965, 0.1402, 0.8965, 0.2054, 0.8881, 0.2163, 0.05384, 0.3954, 0.03776, 0.369, 0.03776, 0.3037, 0.05384, 0.3022, 0.05384, 0.2348, 0.03859, 0.2342, 0.03859, 0.2205, 0.05384, 0.2152, 0.05384, 0.05453, 0.02647, 0.03427, 0.02647, 0.02055, 0.05384, 0.03493, 0.05384, 0.2826, 0.04037, 0.2754, 0.04037, 0.2419, 0.05384, 0.2348, 0.05384, 0.1023, 0.02055, 0.09516, 0.02055, 0.0617, 0.05384, 0.05453, 0.05384, 0.3022, 0.03859, 0.2968, 0.03859, 0.2831, 0.05384, 0.2826, 0.05384, 0.1219, 0.02647, 0.1363, 0.02647, 0.1226, 0.05384, 0.1023, 0.1904, 0.2008, 0.1904, 0.1812, 0.2382, 0.1812, 0.2382, 0.2008, 0.1904, 0.294, 0.1904, 0.2008, 0.2382, 0.2008, 0.2382, 0.294, 0.1904, 0.2008, 0.1904, 0.294, 0.1743, 0.2676, 0.1743, 0.2023, 0.1904, 0.1138, 0.1904, 0.02055, 0.2382, 0.02055, 0.2382, 0.1138, 0.2382, 0.1334, 0.2382, 0.1138, 0.2516, 0.1108, 0.2516, 0.1264, 0.1904, 0.381, 0.1904, 0.3614, 0.2382, 0.3614, 0.2382, 0.381, 0.1904, 0.1812, 0.1904, 0.1334, 0.2382, 0.1334, 0.2382, 0.1812, 0.1904, 0.3614, 0.1904, 0.3136, 0.2382, 0.3136, 0.2382, 0.3614, 0.1904, 0.1334, 0.1904, 0.1138, 0.2382, 0.1138, 0.2382, 0.1334, 0.1904, 0.3136, 0.1904, 0.294, 0.2382, 0.294, 0.2382, 0.3136, 0.2369, 0.8137, 0.2245, 0.8232, 0.1499, 0.8232, 0.1375, 0.8137, 0.1375, 0.7754, 0.1499, 0.7659, 0.2245, 0.7659, 0.2369, 0.7754, 0.2382, 0.1812, 0.2382, 0.1334, 0.2525, 0.1382, 0.2525, 0.1764, 0.2382, 0.3614, 0.2382, 0.3136, 0.2525, 0.3184, 0.2525, 0.3566, 0.2382, 0.381, 0.2382, 0.3614, 0.2516, 0.3683, 0.2516, 0.384, 0.2382, 0.2008, 0.2382, 0.1812, 0.2516, 0.1881, 0.2516, 0.2038, 0.2382, 0.294, 0.2382, 0.2008, 0.2483, 0.2101, 0.2483, 0.2847, 0.2382, 0.1138, 0.2382, 0.02055, 0.2483, 0.02987, 0.2483, 0.1044, 0.2382, 0.3136, 0.2382, 0.294, 0.2516, 0.291, 0.2516, 0.3067, 0.8739, 0.3394, 0.9074, 0.3394, 0.9158, 0.3503, 0.9158, 0.4156, 0.9074, 0.4265, 0.8739, 0.4265, 0.8656, 0.4156, 0.8656, 0.3503, 0.1904, 0.02055, 0.1904, 0.1138, 0.1743, 0.1122, 0.1743, 0.04696, 0.1904, 0.1812, 0.1904, 0.2008, 0.1751, 0.1955, 0.1751, 0.1817, 0.1904, 0.3614, 0.1904, 0.381, 0.163, 0.3954, 0.163, 0.3817, 0.1904, 0.1334, 0.1904, 0.1812, 0.1769, 0.174, 0.1769, 0.1405, 0.1904, 0.3136, 0.1904, 0.3614, 0.1571, 0.3542, 0.1571, 0.3208, 0.1904, 0.1138, 0.1904, 0.1334, 0.1751, 0.1328, 0.1751, 0.1191, 0.1904, 0.294, 0.1904, 0.3136, 0.163, 0.2933, 0.163, 0.2796, 0.1114, 0.5416, 0.0743, 0.5415, 0.07424, 0.4939, 0.1114, 0.4938, 0.7432, 0.3814, 0.7113, 0.3814, 0.7177, 0.3394, 0.7368, 0.3394, 0.0743, 0.5415, 0.1114, 0.5416, 0.1449, 0.5892, 0.07377, 0.5618, 0.4838, 0.4059, 0.455, 0.4059, 0.455, 0.394, 0.4835, 0.3898, 0.5076, 0.406, 0.4838, 0.4059, 0.4835, 0.3898, 0.5071, 0.3858, 0.05042, 0.5416, 0.0743, 0.5415, 0.07377, 0.5618, 0.05014, 0.5578, 0.7432, 0.4396, 0.7113, 0.4396, 0.7113, 0.3814, 0.7432, 0.3814, 0.524, 0.1297, 0.4602, 0.1297, 0.4602, 0.1177, 0.524, 0.1177, 0.02165, 0.5417, 0.05042, 0.5416, 0.05014, 0.5578, 0.02166, 0.5536, 0.5447, 0.4059, 0.5076, 0.406, 0.5071, 0.3858, 0.5783, 0.3583, 0.455, 0.4657, 0.4835, 0.4699, 0.4798, 0.4855, 0.457, 0.4822, 0.455, 0.4059, 0.4838, 0.4059, 0.4838, 0.4537, 0.455, 0.4538, 0.4838, 0.4059, 0.5076, 0.406, 0.5076, 0.4536, 0.4838, 0.4537, 0.0743, 0.5415, 0.05042, 0.5416, 0.0504, 0.4938, 0.07424, 0.4939, 0.7113, 0.4396, 0.7432, 0.4396, 0.7432, 0.4874, 0.7113, 0.4874, 0.4602, 0.1297, 0.524, 0.1297, 0.524, 0.1775, 0.4602, 0.1775, 0.05042, 0.5416, 0.02165, 0.5417, 0.02165, 0.4938, 0.0504, 0.4938, 0.5076, 0.406, 0.5447, 0.4059, 0.5447, 0.4538, 0.5076, 0.4536, 0.4634, 0.06214, 0.4826, 0.02055, 0.5017, 0.02055, 0.5208, 0.06214, 0.5208, 0.07648, 0.5112, 0.09082, 0.473, 0.09082, 0.4634, 0.07648, 0.524, 0.1177, 0.4602, 0.1177, 0.473, 0.09082, 0.5112, 0.09082, 0.02166, 0.5536, 0.05014, 0.5578, 0.03764, 0.5859, 0.02055, 0.5834, 0.5783, 0.3583, 0.5071, 0.3858, 0.4975, 0.3559, 0.5402, 0.3394, 0.07377, 0.5618, 0.1449, 0.5892, 0.1069, 0.608, 0.0642, 0.5916, 0.4835, 0.3898, 0.455, 0.394, 0.4539, 0.3642, 0.4709, 0.3617, 0.5071, 0.3858, 0.4835, 0.3898, 0.4811, 0.3591, 0.4952, 0.3567, 0.05014, 0.5578, 0.07377, 0.5618, 0.06192, 0.5909, 0.04774, 0.5885, 0.4539, 0.2429, 0.4539, 0.2238, 0.4666, 0.2046, 0.5176, 0.2046, 0.5304, 0.2238, 0.5304, 0.2429, 0.5049, 0.2983, 0.4794, 0.2983, 0.4838, 0.4537, 0.5076, 0.4536, 0.5071, 0.4739, 0.4835, 0.4699, 0.4602, 0.1775, 0.524, 0.1775, 0.524, 0.1894, 0.4602, 0.1894, 0.1114, 0.4938, 0.07424, 0.4939, 0.07372, 0.4737, 0.1449, 0.4462, 0.0504, 0.4938, 0.02165, 0.4938, 0.02165, 0.4818, 0.05012, 0.4777, 0.07424, 0.4939, 0.0504, 0.4938, 0.05012, 0.4777, 0.07372, 0.4737, 0.7113, 0.4874, 0.7432, 0.4874, 0.7432, 0.5456, 0.7113, 0.5456, 0.5076, 0.4536, 0.5447, 0.4538, 0.5783, 0.5013, 0.5071, 0.4739, 0.455, 0.4538, 0.4838, 0.4537, 0.4835, 0.4699, 0.455, 0.4657, 0.4835, 0.4699, 0.5071, 0.4739, 0.5044, 0.489, 0.4855, 0.4858, 0.07372, 0.4737, 0.05012, 0.4777, 0.05215, 0.4618, 0.07103, 0.4586, 0.7113, 0.5456, 0.7432, 0.5456, 0.74, 0.564, 0.7145, 0.564, 0.4602, 0.1894, 0.524, 0.1894, 0.5176, 0.2046, 0.4666, 0.2046, 0.05012, 0.4777, 0.02165, 0.4818, 0.02363, 0.4654, 0.0464, 0.4621, 0.5071, 0.4739, 0.5783, 0.5013, 0.5624, 0.511, 0.5054, 0.4891, 0.1449, 0.4462, 0.07372, 0.4737, 0.07201, 0.4585, 0.129, 0.4365])
me_legs.materials.append(mat_mat_legs)
me_legs.use_remesh_fix_poles = True
me_legs.use_remesh_preserve_attributes = False
me_legs.use_mirror_vertex_groups = False
me_legs.use_paint_bone_selection = False
me_legs.use_paint_mask = True
me_legs.update()
arm_armature = bpy.data.armatures.new('Armature')  # bones are not reproduced

# ---- objects
ob_legs = bpy.data.objects.new('legs', me_legs)
ob_armature = bpy.data.objects.new('Armature', arm_armature)

# ---- transforms, parenting, visibility, modifiers, constraints
ob_legs.parent = ob_armature
ob_legs.location = (0.0, 0.0, 0.0)
ob_legs.lineart.crease_threshold = 0.0
_vg = ob_legs.vertex_groups.new(name='foot.l')
_vg.add([0, 1, 2, 3, 4, 5, 6, 7, 8, 9, 10, 11, 12, 13, 14, 15, 16, 17, 18, 19, 20, 21, 22, 23, 24, 25, 26, 27, 28, 29, 30, 31, 32, 33, 34, 35, 36, 37, 38, 39, 40, 41, 42, 43, 44, 45, 46, 47, 48, 49, 50, 51, 52, 53, 54, 55, 56, 57, 58, 59, 60, 61, 62, 63, 64, 65, 66, 67, 68, 69], 1.0, 'REPLACE')
_vg = ob_legs.vertex_groups.new(name='foot.r')
_vg.add([70, 71, 72, 73, 74, 75, 76, 77, 78, 79, 80, 81, 82, 83, 84, 85, 86, 87, 88, 89, 90, 91, 92, 93, 94, 95, 96, 97, 98, 99, 100, 101, 102, 103, 104, 105, 106, 107, 108, 109, 110, 111, 112, 113, 114, 115, 116, 117, 118, 119, 120, 121, 122, 123, 124, 125, 126, 127, 128, 129, 130, 131, 132, 133, 134, 135, 136, 137, 138, 139], 1.0, 'REPLACE')
_vg = ob_legs.vertex_groups.new(name='lower.l')
_vg.add([140, 141, 142, 143, 144, 145, 146, 147, 148, 149, 150, 151, 152, 153, 154, 155, 156, 157, 158, 159, 160, 161, 162, 163, 164, 165, 166, 167, 168, 169, 170, 171, 172, 173, 174, 175, 176, 177, 178, 179, 180, 181, 182, 183, 184, 185, 186, 187, 188, 189, 190, 191, 192, 193, 194, 195, 196, 197, 198, 199, 200, 201, 202, 203, 204, 205, 206, 207], 1.0, 'REPLACE')
_vg = ob_legs.vertex_groups.new(name='lower.r')
_vg.add([208, 209, 210, 211, 212, 213, 214, 215, 216, 217, 218, 219, 220, 221, 222, 223, 224, 225, 226, 227, 228, 229, 230, 231, 232, 233, 234, 235, 236, 237, 238, 239, 240, 241, 242, 243, 244, 245, 246, 247, 248, 249, 250, 251, 252, 253, 254, 255, 256, 257, 258, 259, 260, 261, 262, 263, 264, 265, 266, 267, 268, 269, 270, 271, 272, 273, 274, 275], 1.0, 'REPLACE')
_vg = ob_legs.vertex_groups.new(name='upper.l')
_vg.add([276, 277, 278, 279, 280, 281, 282, 283, 284, 285, 286, 287, 288, 289, 290, 291, 292, 293, 294, 295, 296, 297, 298, 299, 300, 301, 302, 303, 304, 305, 306, 307], 1.0, 'REPLACE')
_vg = ob_legs.vertex_groups.new(name='upper.r')
_vg.add([308, 309, 310, 311, 312, 313, 314, 315, 316, 317, 318, 319, 320, 321, 322, 323, 324, 325, 326, 327, 328, 329, 330, 331, 332, 333, 334, 335, 336, 337, 338, 339], 1.0, 'REPLACE')
_vg = ob_legs.vertex_groups.new(name='root')
_vg.add([340, 341, 342, 343, 344, 345, 346, 347, 348, 349, 350, 351, 352, 353, 354, 355, 356, 357, 358, 359, 360, 361, 362, 363, 364, 365, 366, 367, 368, 369, 370, 371, 372, 373, 374, 375, 376, 377, 378, 379, 380, 381, 382, 383, 384, 385, 386, 387], 1.0, 'REPLACE')
_vg = ob_legs.vertex_groups.new(name='leg_ik_pole.l')
_vg = ob_legs.vertex_groups.new(name='leg_ik_target.r')
_vg = ob_legs.vertex_groups.new(name='leg_ik_pole.r')
_m = ob_legs.modifiers.new('Armature', 'ARMATURE')
_m.object = ob_armature
ob_armature.location = (0.0, 0.0, 0.0)
ob_armature.show_in_front = True
ob_armature.lineart.crease_threshold = 0.0

# ---- collection membership
col_legs9.objects.link(ob_legs)
col_legs9.objects.link(ob_armature)

# ---- scene / render settings (as saved in the file)
scene.frame_start = 1; scene.frame_end = 30; scene.frame_set(1)
scene.render.engine = 'BLENDER_EEVEE_NEXT'
scene.render.fps = 30
scene.cycles.use_denoising = False
scene.cycles.samples = 128
scene.cycles.sampling_pattern = 'TABULATED_SOBOL'
scene.cycles.use_adaptive_sampling = False
scene.cycles.use_light_tree = False
scene.view_settings.view_transform = 'Filmic'
bpy.context.view_layer.update()

# ---- added for rendering (the .blend has no active camera and no usable light): camera, sun
cam_auto = bpy.data.cameras.new('AutoCamera')
cam_auto.lens = 50.0
cam_auto.sensor_width = 36.0
cam_auto.clip_end = 1000.0
ob_auto_camera = bpy.data.objects.new('AutoCamera', cam_auto)
scene.collection.objects.link(ob_auto_camera)
ob_auto_camera.location = (1.75278, -2.1992, 2.04222)
ob_auto_camera.rotation_euler = (1.09748, -7.21219e-08, 0.694738)
scene.camera = ob_auto_camera
light_auto_sun = bpy.data.lights.new('AutoSun', 'SUN')
light_auto_sun.energy = 3.0
light_auto_sun.angle = 0.0523599
ob_auto_sun = bpy.data.objects.new('AutoSun', light_auto_sun)
scene.collection.objects.link(ob_auto_sun)
ob_auto_sun.rotation_euler = (0.872665, 0.174533, 0.523599)
bpy.context.view_layer.update()

